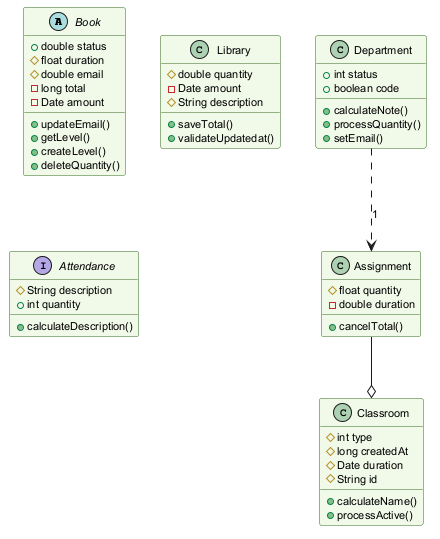

The diagram above was rendered by PlantUML. Its source (embedded in the PNG):
@startuml
skinparam backgroundColor #FFFFFF
skinparam classBackgroundColor #F1F8E9
skinparam classBorderColor #33691E
skinparam defaultFontSize 11
abstract class Book {
  +double status
  #float duration
  #double email
  -long total
  -Date amount
  +updateEmail()
  +getLevel()
  +createLevel()
  +deleteQuantity()
}
class Library {
  #double quantity
  -Date amount
  #String description
  +saveTotal()
  +validateUpdatedat()
}
class Classroom {
  #int type
  #long createdAt
  #Date duration
  #String id
  +calculateName()
  +processActive()
}
class Assignment {
  #float quantity
  -double duration
  +cancelTotal()
}
class Department {
  +int status
  +boolean code
  +calculateNote()
  +processQuantity()
  +setEmail()
}
interface Attendance {
  #String description
  +int quantity
  +calculateDescription()
}
Department ..> Assignment : "1"
Assignment --o Classroom
@enduml